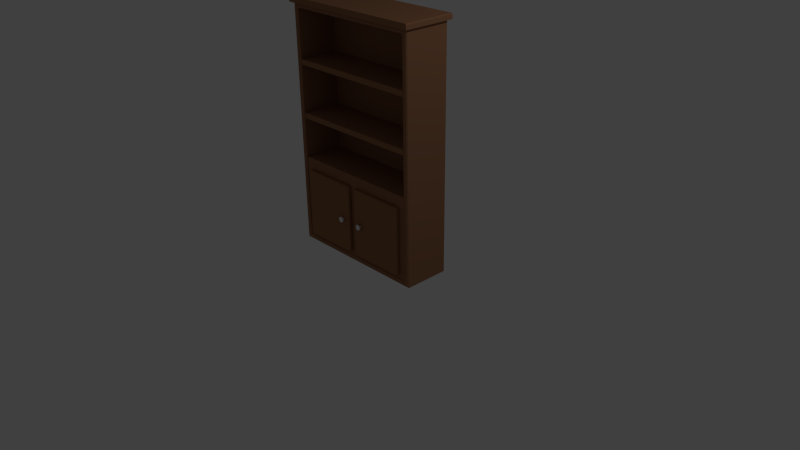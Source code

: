 # Source: bookcase.blend  (saved by Blender 2.71.0; exported with 4.5.12 LTS)
import bpy
from mathutils import Matrix  # noqa: F401  (used for matrix-valued properties, if any)

bpy.ops.wm.read_factory_settings(use_empty=True)
scene = bpy.context.scene
scene.name = 'Scene'

# ---- collections
col_collection_1 = bpy.data.collections.new('Collection 1'); scene.collection.children.link(col_collection_1)

# ---- materials (node trees are filled in below, after node groups)
mat_material = bpy.data.materials.new('Material')
mat_material.alpha_threshold = 0.0
mat_material.use_transparent_shadow = False
mat_material.diffuse_color = (0.3224, 0.1562, 0.08196, 1.0)
mat_material.roughness = 0.5
mat_material.line_color = (0.0, 0.0, 0.0, 1.0)
mat_handle = bpy.data.materials.new('handle')
mat_handle.alpha_threshold = 0.0
mat_handle.use_transparent_shadow = False
mat_handle.roughness = 0.5
mat_handle.line_color = (0.0, 0.0, 0.0, 1.0)

# ---- material node trees

# ---- world
world_world = bpy.data.worlds.new('World'); scene.world = world_world
world_world.color = (0.05088, 0.05088, 0.05088)
world_world.use_sun_shadow = False
world_world.sun_shadow_jitter_overblur = 0.0
world_world.cycles.sampling_method = 'MANUAL'
world_world.cycles.sample_map_resolution = 256

# ---- cameras
cam_camera = bpy.data.cameras.new('Camera')
cam_camera.clip_end = 100.0
cam_camera.lens = 35.0
cam_camera.sensor_width = 32.0
cam_camera.sensor_height = 18.0
cam_camera.ortho_scale = 7.314
cam_camera.dof.focus_distance = 0.0
cam_camera.dof.aperture_fstop = 128.0

# ---- lights
light_lamp = bpy.data.lights.new('Lamp', 'POINT')
light_lamp.transmission_factor = 0.0
light_lamp.cutoff_distance = 30.0
light_lamp.energy = 100.0
light_lamp.shadow_buffer_clip_start = 1.001
light_lamp.shadow_soft_size = 0.1
light_lamp.shadow_maximum_resolution = 0.006
light_lamp.use_absolute_resolution = True
light_lamp.cycles.use_multiple_importance_sampling = False

# ---- meshes
me_cube = bpy.data.meshes.new('Cube')
me_cube.from_pydata([(0.9571, 0.305, 0.01557), (0.9454, -0.305, 0.04088), (-0.9454, -0.305, 0.04088), (-0.9571, 0.305, 0.01557), (0.9571, 0.305, 3.13), (0.9454, -0.305, 3.117), (-0.9454, -0.305, 3.117), (-0.9571, 0.305, 3.13), (0.8895, -0.2979, 0.08267), (-0.8895, -0.2979, 0.08267), (0.8895, -0.2979, 3.063), (-0.8895, -0.2979, 3.063), (0.8895, 0.2362, 0.08267), (-0.8895, 0.2362, 0.08267), (0.8895, 0.2362, 3.063), (-0.8895, 0.2362, 3.063), (0.9571, 0.305, 3.13), (0.9454, -0.305, 3.117), (-0.9454, -0.305, 3.117), (-0.9571, 0.305, 3.13), (0.9992, 0.3476, 3.126), (0.9992, -0.3476, 3.126), (-0.9894, -0.3476, 3.126), (-0.9894, 0.3476, 3.126), (0.9887, 0.3439, 3.194), (0.9887, -0.3439, 3.194), (-0.9789, -0.3439, 3.194), (-0.9789, 0.3439, 3.194), (-0.9894, 0.3476, 3.181), (-0.9894, -0.3476, 3.181), (0.9992, -0.3476, 3.181), (0.9992, 0.3476, 3.181), (0.8839, 0.229, 2.376), (0.8839, -0.2947, 2.376), (-0.8839, -0.2947, 2.376), (-0.8839, 0.229, 2.376), (0.8745, 0.2262, 2.444), (0.8745, -0.2919, 2.444), (-0.8745, -0.2919, 2.444), (-0.8745, 0.2262, 2.444), (-0.8839, 0.229, 2.431), (-0.8839, -0.2947, 2.431), (0.8839, -0.2947, 2.431), (0.8839, 0.229, 2.431), (0.8839, 0.229, 1.696), (0.8839, -0.2947, 1.696), (-0.8839, -0.2947, 1.696), (-0.8839, 0.229, 1.696), (0.8745, 0.2262, 1.764), (0.8745, -0.2919, 1.764), (-0.8745, -0.2919, 1.764), (-0.8745, 0.2262, 1.764), (-0.8839, 0.229, 1.751), (-0.8839, -0.2947, 1.751), (0.8839, -0.2947, 1.751), (0.8839, 0.229, 1.751), (0.8839, 0.2314, 1.108), (0.8839, -0.2922, 1.108), (-0.8839, -0.2922, 1.108), (-0.8839, 0.2314, 1.108), (0.8745, 0.2287, 1.176), (0.8745, -0.2894, 1.176), (-0.8745, -0.2894, 1.176), (-0.8745, 0.2287, 1.176), (-0.8839, 0.2314, 1.163), (-0.8839, -0.2922, 1.163), (0.8839, -0.2922, 1.163), (0.8839, 0.2314, 1.163), (0.8839, -0.2922, 0.06768), (-0.8839, -0.2922, 0.06768), (0.8051, -0.2922, 1.033), (-0.8051, -0.2922, 1.033), (0.8051, -0.2922, 0.1432), (-0.8051, -0.2922, 0.1432), (0.05949, -0.2922, 0.06768), (-0.05949, -0.2922, 0.06768), (0.05419, -0.2922, 1.033), (-0.05419, -0.2922, 1.033), (0.05419, -0.2922, 0.1432), (-0.05419, -0.2922, 0.1432), (0.6907, -0.2922, 0.8971), (0.6907, -0.2922, 0.2787), (0.1686, -0.2922, 0.8971), (0.1686, -0.2922, 0.2787), (-0.676, -0.2922, 0.8798), (-0.676, -0.2922, 0.2961), (-0.1832, -0.2922, 0.8798), (-0.1832, -0.2922, 0.2961), (0.8014, -0.3402, 1.028), (0.8014, -0.3402, 0.1476), (0.05788, -0.3402, 1.028), (0.05788, -0.3402, 0.1476), (0.8044, -0.2957, 1.032), (0.8044, -0.2957, 0.144), (0.05488, -0.2957, 1.032), (0.05488, -0.2957, 0.144), (0.05419, -0.3302, 0.1432), (0.05419, -0.3302, 1.033), (0.8051, -0.3302, 0.1432), (0.8051, -0.3302, 1.033), (0.05419, -0.3026, 1.033), (0.05419, -0.3026, 0.1432), (0.8051, -0.3026, 0.1432), (0.8051, -0.3026, 1.033), (0.1646, -0.3599, 0.5834), (0.1551, -0.3599, 0.5833), (0.1458, -0.377, 0.6052), (0.1524, -0.3946, 0.5895), (0.1736, -0.377, 0.6053), (0.1672, -0.3946, 0.5896), (0.1934, -0.377, 0.5858), (0.1777, -0.3946, 0.5792), (0.1935, -0.377, 0.558), (0.1778, -0.3946, 0.5644), (0.174, -0.377, 0.5383), (0.1674, -0.3946, 0.5539), (0.1462, -0.377, 0.5381), (0.1526, -0.3946, 0.5539), (0.1265, -0.377, 0.5577), (0.1421, -0.3946, 0.5643), (0.1263, -0.377, 0.5855), (0.142, -0.3946, 0.579), (0.1715, -0.3599, 0.5766), (0.1715, -0.3599, 0.567), (0.1648, -0.3599, 0.5602), (0.1552, -0.3599, 0.5601), (0.1484, -0.3599, 0.5669), (0.1483, -0.3599, 0.5765), (0.1631, -0.3262, 0.5795), (0.1566, -0.3262, 0.5795), (0.1677, -0.3262, 0.575), (0.1677, -0.3262, 0.5686), (0.1632, -0.3262, 0.564), (0.1567, -0.3262, 0.564), (0.1522, -0.3262, 0.5685), (0.1521, -0.3262, 0.5749), (0.1458, -0.3885, 0.6052), (0.1736, -0.3885, 0.6053), (0.1934, -0.3885, 0.5858), (0.1935, -0.3885, 0.558), (0.174, -0.3885, 0.5383), (0.1462, -0.3885, 0.5381), (0.1265, -0.3885, 0.5577), (0.1263, -0.3885, 0.5855), (-0.9571, -0.2904, 3.13), (0.9571, -0.2904, 3.13), (-0.9571, -0.2904, 0.01557), (0.9571, -0.2904, 0.01557), (0.9571, -0.2904, 3.13), (-0.9571, -0.2904, 3.13), (-0.7966, -0.3402, 1.028), (-0.7966, -0.3402, 0.1476), (-0.05309, -0.3402, 1.028), (-0.05309, -0.3402, 0.1476), (-0.7996, -0.2957, 1.032), (-0.7996, -0.2957, 0.144), (-0.05008, -0.2957, 1.032), (-0.05008, -0.2957, 0.144), (-0.04939, -0.3302, 0.1432), (-0.04939, -0.3302, 1.033), (-0.8003, -0.3302, 0.1432), (-0.8003, -0.3302, 1.033), (-0.04939, -0.3026, 1.033), (-0.04939, -0.3026, 0.1432), (-0.8003, -0.3026, 0.1432), (-0.8003, -0.3026, 1.033), (-0.1599, -0.3599, 0.5834), (-0.1503, -0.3599, 0.5833), (-0.1411, -0.377, 0.6052), (-0.1476, -0.3946, 0.5895), (-0.1688, -0.377, 0.6053), (-0.1624, -0.3946, 0.5896), (-0.1886, -0.377, 0.5858), (-0.1729, -0.3946, 0.5792), (-0.1887, -0.377, 0.558), (-0.173, -0.3946, 0.5644), (-0.1692, -0.377, 0.5383), (-0.1626, -0.3946, 0.5539), (-0.1414, -0.377, 0.5381), (-0.1478, -0.3946, 0.5539), (-0.1217, -0.377, 0.5577), (-0.1373, -0.3946, 0.5643), (-0.1215, -0.377, 0.5855), (-0.1372, -0.3946, 0.579), (-0.1667, -0.3599, 0.5766), (-0.1667, -0.3599, 0.567), (-0.16, -0.3599, 0.5602), (-0.1504, -0.3599, 0.5601), (-0.1436, -0.3599, 0.5669), (-0.1435, -0.3599, 0.5765), (-0.1583, -0.3262, 0.5795), (-0.1519, -0.3262, 0.5795), (-0.1629, -0.3262, 0.575), (-0.1629, -0.3262, 0.5686), (-0.1584, -0.3262, 0.564), (-0.1519, -0.3262, 0.564), (-0.1474, -0.3262, 0.5685), (-0.1473, -0.3262, 0.5749), (-0.1411, -0.3885, 0.6052), (-0.1688, -0.3885, 0.6053), (-0.1886, -0.3885, 0.5858), (-0.1887, -0.3885, 0.558), (-0.1692, -0.3885, 0.5383), (-0.1414, -0.3885, 0.5381), (-0.1217, -0.3885, 0.5577), (-0.1215, -0.3885, 0.5855), (0.9014, -0.305, 3.077), (-0.9014, -0.305, 3.077), (-0.9014, -0.305, 0.07084), (0.9014, -0.305, 0.07084)], [], [(147, 1, 2, 146), (147, 145, 5, 1), (206, 207, 11, 10), (146, 144, 7, 3), (4, 0, 3, 7), (207, 208, 9, 11), (209, 206, 10, 8), (208, 209, 8, 9), (10, 11, 15, 14), (11, 9, 13, 15), (8, 10, 14, 12), (9, 8, 12, 13), (13, 12, 14, 15), (145, 4, 16, 148), (4, 7, 19, 16), (6, 5, 17, 18), (144, 6, 18, 149), (20, 21, 22, 23), (28, 29, 26, 27), (148, 149, 18, 17), (0, 147, 146, 3), (0, 4, 145, 147), (24, 27, 26, 25), (29, 30, 25, 26), (31, 28, 27, 24), (30, 31, 24, 25), (23, 22, 29, 28), (22, 21, 30, 29), (20, 23, 28, 31), (21, 20, 31, 30), (32, 33, 34, 35), (40, 41, 38, 39), (36, 39, 38, 37), (41, 42, 37, 38), (43, 40, 39, 36), (42, 43, 36, 37), (35, 34, 41, 40), (34, 33, 42, 41), (32, 35, 40, 43), (33, 32, 43, 42), (44, 45, 46, 47), (52, 53, 50, 51), (48, 51, 50, 49), (53, 54, 49, 50), (55, 52, 51, 48), (54, 55, 48, 49), (47, 46, 53, 52), (46, 45, 54, 53), (44, 47, 52, 55), (45, 44, 55, 54), (56, 57, 58, 59), (64, 65, 62, 63), (60, 63, 62, 61), (65, 66, 61, 62), (67, 64, 63, 60), (66, 67, 60, 61), (59, 58, 65, 64), (58, 57, 66, 65), (56, 59, 64, 67), (57, 56, 67, 66), (58, 69, 73, 71), (79, 77, 86, 87), (68, 57, 70, 72), (74, 68, 72, 78), (57, 58, 71, 77, 76, 70), (76, 78, 83, 82), (76, 77, 79, 78), (69, 75, 79, 73), (75, 74, 78, 79), (78, 72, 81, 83), (70, 76, 82, 80), (72, 70, 80, 81), (86, 84, 85, 87), (71, 73, 85, 84), (73, 79, 87, 85), (77, 71, 84, 86), (101, 100, 94, 95), (102, 101, 95, 93), (103, 92, 94, 100), (103, 102, 93, 92), (89, 88, 90, 91), (91, 90, 97, 96), (89, 91, 96, 98), (88, 99, 97, 90), (88, 89, 98, 99), (93, 95, 94, 92), (96, 97, 100, 101), (98, 96, 101, 102), (99, 103, 100, 97), (99, 98, 102, 103), (124, 125, 133, 132), (110, 112, 123, 122), (136, 107, 109, 137), (125, 126, 134, 133), (112, 114, 124, 123), (137, 109, 111, 138), (122, 123, 131, 130), (114, 116, 125, 124), (138, 111, 113, 139), (104, 122, 130, 128), (116, 118, 126, 125), (139, 113, 115, 140), (129, 128, 130, 131, 132, 133, 134, 135), (118, 120, 127, 126), (140, 115, 117, 141), (106, 108, 104, 105), (105, 104, 128, 129), (141, 117, 119, 142), (109, 107, 121, 119, 117, 115, 113, 111), (143, 121, 107, 136), (142, 119, 121, 143), (123, 124, 132, 131), (108, 110, 122, 104), (120, 106, 105, 127), (126, 127, 135, 134), (127, 105, 129, 135), (106, 136, 137, 108), (108, 137, 138, 110), (110, 138, 139, 112), (112, 139, 140, 114), (114, 140, 141, 116), (116, 141, 142, 118), (120, 143, 136, 106), (118, 142, 143, 120), (2, 6, 144, 146), (5, 145, 148, 17), (7, 144, 149, 19), (16, 19, 149, 148), (163, 157, 156, 162), (164, 155, 157, 163), (165, 162, 156, 154), (165, 154, 155, 164), (151, 153, 152, 150), (153, 158, 159, 152), (151, 160, 158, 153), (150, 152, 159, 161), (150, 161, 160, 151), (155, 154, 156, 157), (158, 163, 162, 159), (160, 164, 163, 158), (161, 159, 162, 165), (161, 165, 164, 160), (186, 194, 195, 187), (172, 184, 185, 174), (198, 199, 171, 169), (187, 195, 196, 188), (174, 185, 186, 176), (199, 200, 173, 171), (184, 192, 193, 185), (176, 186, 187, 178), (200, 201, 175, 173), (166, 190, 192, 184), (178, 187, 188, 180), (201, 202, 177, 175), (191, 197, 196, 195, 194, 193, 192, 190), (180, 188, 189, 182), (202, 203, 179, 177), (168, 167, 166, 170), (167, 191, 190, 166), (203, 204, 181, 179), (171, 173, 175, 177, 179, 181, 183, 169), (205, 198, 169, 183), (204, 205, 183, 181), (185, 193, 194, 186), (170, 166, 184, 172), (182, 189, 167, 168), (188, 196, 197, 189), (189, 197, 191, 167), (168, 170, 199, 198), (170, 172, 200, 199), (172, 174, 201, 200), (174, 176, 202, 201), (176, 178, 203, 202), (178, 180, 204, 203), (182, 168, 198, 205), (180, 182, 205, 204), (5, 6, 207, 206), (6, 2, 208, 207), (1, 5, 206, 209), (2, 1, 209, 208)])
me_cube.polygons.foreach_set('material_index', [0, 0, 0, 0, 0, 0, 0, 0, 0, 0, 0, 0, 0, 0, 0, 0, 0, 0, 0, 0, 0, 0, 0, 0, 0, 0, 0, 0, 0, 0, 0, 0, 0, 0, 0, 0, 0, 0, 0, 0, 0, 0, 0, 0, 0, 0, 0, 0, 0, 0, 0, 0, 0, 0, 0, 0, 0, 0, 0, 0, 0, 0, 0, 0, 0, 0, 0, 0, 0, 0, 0, 0, 0, 0, 0, 0, 0, 0, 0, 0, 0, 0, 0, 0, 0, 0, 0, 0, 0, 0, 1, 1, 1, 1, 1, 1, 1, 1, 1, 1, 1, 1, 1, 1, 1, 1, 1, 1, 1, 1, 1, 1, 1, 1, 1, 1, 1, 1, 1, 1, 1, 1, 1, 1, 0, 0, 0, 0, 0, 0, 0, 0, 0, 0, 0, 0, 0, 0, 0, 0, 0, 0, 1, 1, 1, 1, 1, 1, 1, 1, 1, 1, 1, 1, 1, 1, 1, 1, 1, 1, 1, 1, 1, 1, 1, 1, 1, 1, 1, 1, 1, 1, 1, 1, 1, 1, 0, 0, 0, 0])
me_cube.materials.append(mat_material)
me_cube.materials.append(mat_handle)
me_cube.use_remesh_preserve_volume = False
me_cube.use_remesh_preserve_attributes = False
me_cube.use_mirror_vertex_groups = False
me_cube.update()

# ---- objects
ob_cube = bpy.data.objects.new('Cube', me_cube)
ob_lamp = bpy.data.objects.new('Lamp', light_lamp)
ob_camera = bpy.data.objects.new('Camera', cam_camera)

# ---- transforms, parenting, visibility, modifiers, constraints
ob_cube.location = (0.0, 0.0, 0.0)
ob_cube.scale = (1.0, 1.0, 1.0)
ob_cube.lock_rotations_4d = False
ob_cube.empty_display_type = 'ARROWS'
ob_cube.lineart.crease_threshold = 0.0
ob_lamp.location = (4.076, 1.005, 5.904)
ob_lamp.rotation_euler = (0.6503, 0.05522, 1.866)
ob_lamp.lock_rotations_4d = False
ob_lamp.empty_display_type = 'ARROWS'
ob_lamp.color = (0.0, 0.0, 0.0, 0.0)
ob_lamp.lineart.crease_threshold = 0.0
ob_camera.location = (7.481, -6.508, 5.344)
ob_camera.rotation_euler = (1.109, 0.01082, 0.8149)
ob_camera.lock_rotations_4d = False
ob_camera.empty_display_type = 'ARROWS'
ob_camera.color = (0.0, 0.0, 0.0, 0.0)
ob_camera.display_type = 'WIRE'
ob_camera.lineart.crease_threshold = 0.0

# ---- collection membership
col_collection_1.objects.link(ob_cube)
col_collection_1.objects.link(ob_lamp)
col_collection_1.objects.link(ob_camera)

# ---- scene / render settings (as saved in the file)
scene.camera = ob_camera
scene.frame_start = 1; scene.frame_end = 250; scene.frame_set(1)
scene.render.engine = 'BLENDER_EEVEE_NEXT'
scene.render.resolution_percentage = 50
scene.render.dither_intensity = 0.0
scene.cycles.use_denoising = False
scene.cycles.samples = 10
scene.cycles.sampling_pattern = 'TABULATED_SOBOL'
scene.cycles.light_sampling_threshold = 0.0
scene.cycles.use_adaptive_sampling = False
scene.cycles.use_light_tree = False
scene.cycles.blur_glossy = 0.0
scene.cycles.volume_bounces = 1
scene.cycles.pixel_filter_type = 'GAUSSIAN'
scene.cycles.sample_clamp_indirect = 0.0
scene.view_settings.view_transform = 'Standard'
bpy.context.view_layer.update()
